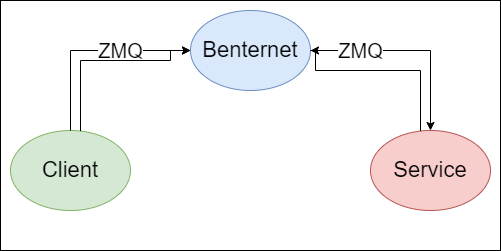

The diagram above was exported from draw.io. Its source (the exported page's mxGraphModel, read from the mxfile embedded in the PNG):
<mxGraphModel dx="569" dy="305" grid="1" gridSize="10" guides="1" tooltips="1" connect="1" arrows="1" fold="1" page="1" pageScale="1" pageWidth="827" pageHeight="1169" math="0" shadow="0">
  <root>
    <mxCell id="0" />
    <mxCell id="1" parent="0" />
    <mxCell id="PSI7cSNxRFPXyqq48N6Q-12" value="" style="rounded=0;whiteSpace=wrap;html=1;fontSize=22;fillColor=default;" vertex="1" parent="1">
      <mxGeometry x="110" y="150" width="500" height="250" as="geometry" />
    </mxCell>
    <mxCell id="PSI7cSNxRFPXyqq48N6Q-1" value="&lt;font style=&quot;font-size: 22px&quot;&gt;Client&lt;/font&gt;" style="ellipse;whiteSpace=wrap;html=1;fillColor=#d5e8d4;strokeColor=#82b366;" vertex="1" parent="1">
      <mxGeometry x="120" y="280" width="120" height="80" as="geometry" />
    </mxCell>
    <mxCell id="PSI7cSNxRFPXyqq48N6Q-2" value="&lt;font style=&quot;font-size: 22px&quot;&gt;Benternet&lt;/font&gt;" style="ellipse;whiteSpace=wrap;html=1;fillColor=#dae8fc;strokeColor=#6c8ebf;" vertex="1" parent="1">
      <mxGeometry x="300" y="160" width="120" height="80" as="geometry" />
    </mxCell>
    <mxCell id="PSI7cSNxRFPXyqq48N6Q-3" value="&lt;font style=&quot;font-size: 22px&quot;&gt;Service&lt;/font&gt;" style="ellipse;whiteSpace=wrap;html=1;fillColor=#f8cecc;strokeColor=#b85450;" vertex="1" parent="1">
      <mxGeometry x="480" y="280" width="120" height="80" as="geometry" />
    </mxCell>
    <mxCell id="PSI7cSNxRFPXyqq48N6Q-5" value="" style="endArrow=classic;html=1;rounded=0;edgeStyle=orthogonalEdgeStyle;entryX=0;entryY=0.5;entryDx=0;entryDy=0;" edge="1" parent="1" target="PSI7cSNxRFPXyqq48N6Q-2">
      <mxGeometry relative="1" as="geometry">
        <mxPoint x="180" y="280" as="sourcePoint" />
        <mxPoint x="280" y="280" as="targetPoint" />
        <Array as="points">
          <mxPoint x="180" y="200" />
        </Array>
      </mxGeometry>
    </mxCell>
    <mxCell id="PSI7cSNxRFPXyqq48N6Q-6" value="ZMQ" style="edgeLabel;resizable=0;html=1;align=center;verticalAlign=middle;fontSize=20;" connectable="0" vertex="1" parent="PSI7cSNxRFPXyqq48N6Q-5">
      <mxGeometry relative="1" as="geometry">
        <mxPoint x="30" as="offset" />
      </mxGeometry>
    </mxCell>
    <mxCell id="PSI7cSNxRFPXyqq48N6Q-7" value="" style="endArrow=classic;html=1;rounded=0;edgeStyle=orthogonalEdgeStyle;entryX=0.5;entryY=0;entryDx=0;entryDy=0;exitX=1;exitY=0.5;exitDx=0;exitDy=0;" edge="1" parent="1" source="PSI7cSNxRFPXyqq48N6Q-2" target="PSI7cSNxRFPXyqq48N6Q-3">
      <mxGeometry relative="1" as="geometry">
        <mxPoint x="440" y="280" as="sourcePoint" />
        <mxPoint x="560" y="200" as="targetPoint" />
        <Array as="points">
          <mxPoint x="540" y="200" />
        </Array>
      </mxGeometry>
    </mxCell>
    <mxCell id="PSI7cSNxRFPXyqq48N6Q-8" value="ZMQ" style="edgeLabel;resizable=0;html=1;align=center;verticalAlign=middle;fontSize=20;" connectable="0" vertex="1" parent="PSI7cSNxRFPXyqq48N6Q-7">
      <mxGeometry relative="1" as="geometry">
        <mxPoint x="-50" as="offset" />
      </mxGeometry>
    </mxCell>
    <mxCell id="PSI7cSNxRFPXyqq48N6Q-9" value="" style="endArrow=classic;html=1;rounded=0;fontSize=22;edgeStyle=orthogonalEdgeStyle;entryX=1;entryY=0.5;entryDx=0;entryDy=0;" edge="1" parent="1" source="PSI7cSNxRFPXyqq48N6Q-3" target="PSI7cSNxRFPXyqq48N6Q-2">
      <mxGeometry width="50" height="50" relative="1" as="geometry">
        <mxPoint x="520" y="260" as="sourcePoint" />
        <mxPoint x="440" y="350" as="targetPoint" />
        <Array as="points">
          <mxPoint x="530" y="220" />
          <mxPoint x="425" y="220" />
          <mxPoint x="425" y="200" />
        </Array>
      </mxGeometry>
    </mxCell>
    <mxCell id="PSI7cSNxRFPXyqq48N6Q-10" value="" style="endArrow=classic;html=1;rounded=0;fontSize=22;edgeStyle=orthogonalEdgeStyle;entryX=0;entryY=0.5;entryDx=0;entryDy=0;" edge="1" parent="1" source="PSI7cSNxRFPXyqq48N6Q-1" target="PSI7cSNxRFPXyqq48N6Q-2">
      <mxGeometry width="50" height="50" relative="1" as="geometry">
        <mxPoint x="310" y="310.55946811266926" as="sourcePoint" />
        <mxPoint x="290" y="200" as="targetPoint" />
        <Array as="points">
          <mxPoint x="190" y="210" />
          <mxPoint x="280" y="210" />
          <mxPoint x="280" y="200" />
        </Array>
      </mxGeometry>
    </mxCell>
  </root>
</mxGraphModel>